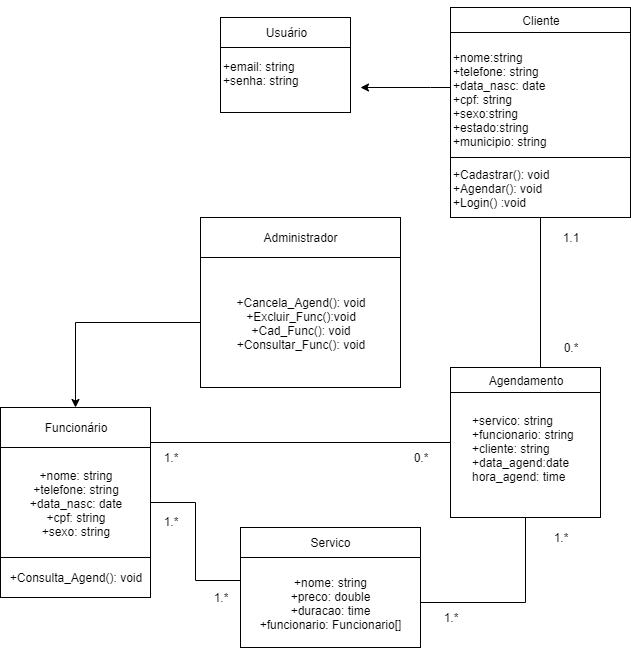

The diagram above was exported from draw.io. Its source (the exported page's mxGraphModel, read from the mxfile embedded in the PNG):
<mxGraphModel dx="1248" dy="661" grid="1" gridSize="10" guides="1" tooltips="1" connect="1" arrows="1" fold="1" page="1" pageScale="1" pageWidth="827" pageHeight="1169" math="0" shadow="0">
  <root>
    <mxCell id="0" />
    <mxCell id="1" parent="0" />
    <mxCell id="sxKJltEPXNIVeqz20L18-1" value="+email: string&lt;br&gt;+senha: string" style="rounded=0;whiteSpace=wrap;html=1;align=left;" parent="1" vertex="1">
      <mxGeometry x="360" y="95" width="130" height="80" as="geometry" />
    </mxCell>
    <mxCell id="sxKJltEPXNIVeqz20L18-2" value="Usuário" style="rounded=0;whiteSpace=wrap;html=1;" parent="1" vertex="1">
      <mxGeometry x="360" y="80" width="130" height="30" as="geometry" />
    </mxCell>
    <mxCell id="sxKJltEPXNIVeqz20L18-9" style="edgeStyle=orthogonalEdgeStyle;rounded=0;orthogonalLoop=1;jettySize=auto;html=1;" parent="1" source="sxKJltEPXNIVeqz20L18-3" edge="1">
      <mxGeometry relative="1" as="geometry">
        <mxPoint x="500" y="150" as="targetPoint" />
        <Array as="points">
          <mxPoint x="570" y="150" />
          <mxPoint x="570" y="150" />
        </Array>
      </mxGeometry>
    </mxCell>
    <mxCell id="sxKJltEPXNIVeqz20L18-11" style="edgeStyle=orthogonalEdgeStyle;rounded=0;orthogonalLoop=1;jettySize=auto;html=1;exitX=0.5;exitY=0;exitDx=0;exitDy=0;entryX=0.5;entryY=0;entryDx=0;entryDy=0;" parent="1" source="sxKJltEPXNIVeqz20L18-3" target="sxKJltEPXNIVeqz20L18-4" edge="1">
      <mxGeometry relative="1" as="geometry" />
    </mxCell>
    <mxCell id="sxKJltEPXNIVeqz20L18-3" value="&lt;div&gt;&lt;span&gt;+nome:string&lt;/span&gt;&lt;/div&gt;&lt;div&gt;&lt;span&gt;+telefone: string&lt;/span&gt;&lt;/div&gt;&lt;div&gt;&lt;span&gt;+data_nasc: date&lt;/span&gt;&lt;/div&gt;&lt;div&gt;&lt;span&gt;+cpf: string&lt;/span&gt;&lt;/div&gt;&lt;div&gt;&lt;span&gt;+sexo:string&lt;/span&gt;&lt;/div&gt;&lt;div&gt;&lt;span&gt;+estado:string&lt;/span&gt;&lt;/div&gt;&lt;div&gt;&lt;span&gt;+municipio: string&lt;/span&gt;&lt;/div&gt;" style="whiteSpace=wrap;html=1;aspect=fixed;shadow=0;align=left;" parent="1" vertex="1">
      <mxGeometry x="590" y="70" width="180" height="180" as="geometry" />
    </mxCell>
    <mxCell id="sxKJltEPXNIVeqz20L18-4" value="Cliente" style="rounded=0;whiteSpace=wrap;html=1;" parent="1" vertex="1">
      <mxGeometry x="590" y="70" width="180" height="25" as="geometry" />
    </mxCell>
    <mxCell id="sxKJltEPXNIVeqz20L18-16" style="edgeStyle=orthogonalEdgeStyle;rounded=0;orthogonalLoop=1;jettySize=auto;html=1;entryX=0.6;entryY=0;entryDx=0;entryDy=0;entryPerimeter=0;endArrow=none;endFill=0;" parent="1" source="sxKJltEPXNIVeqz20L18-5" target="sxKJltEPXNIVeqz20L18-12" edge="1">
      <mxGeometry relative="1" as="geometry" />
    </mxCell>
    <mxCell id="sxKJltEPXNIVeqz20L18-5" value="+Cadastrar(): void&lt;br&gt;+Agendar(): void&lt;br&gt;+Login() :void" style="rounded=0;whiteSpace=wrap;html=1;align=left;" parent="1" vertex="1">
      <mxGeometry x="590" y="220" width="180" height="60" as="geometry" />
    </mxCell>
    <mxCell id="sxKJltEPXNIVeqz20L18-22" style="edgeStyle=orthogonalEdgeStyle;rounded=0;orthogonalLoop=1;jettySize=auto;html=1;exitX=0.5;exitY=1;exitDx=0;exitDy=0;entryX=1;entryY=0.5;entryDx=0;entryDy=0;endArrow=none;endFill=0;" parent="1" source="sxKJltEPXNIVeqz20L18-10" target="sxKJltEPXNIVeqz20L18-19" edge="1">
      <mxGeometry relative="1" as="geometry" />
    </mxCell>
    <mxCell id="sxKJltEPXNIVeqz20L18-32" style="edgeStyle=orthogonalEdgeStyle;rounded=0;orthogonalLoop=1;jettySize=auto;html=1;exitX=0;exitY=0.5;exitDx=0;exitDy=0;entryX=1;entryY=-0.045;entryDx=0;entryDy=0;entryPerimeter=0;endArrow=none;endFill=0;" parent="1" source="sxKJltEPXNIVeqz20L18-10" target="sxKJltEPXNIVeqz20L18-31" edge="1">
      <mxGeometry relative="1" as="geometry" />
    </mxCell>
    <mxCell id="sxKJltEPXNIVeqz20L18-10" value="" style="whiteSpace=wrap;html=1;aspect=fixed;shadow=0;" parent="1" vertex="1">
      <mxGeometry x="590" y="430" width="150" height="150" as="geometry" />
    </mxCell>
    <mxCell id="sxKJltEPXNIVeqz20L18-12" value="Agendamento" style="rounded=0;whiteSpace=wrap;html=1;shadow=0;" parent="1" vertex="1">
      <mxGeometry x="590" y="430" width="150" height="25" as="geometry" />
    </mxCell>
    <mxCell id="sxKJltEPXNIVeqz20L18-13" value="+servico: string&lt;br&gt;+funcionario: string&lt;br&gt;+cliente: string&lt;br&gt;+data_agend:date&lt;br&gt;hora_agend: time" style="text;html=1;strokeColor=none;fillColor=none;align=left;verticalAlign=middle;whiteSpace=wrap;rounded=0;shadow=0;" parent="1" vertex="1">
      <mxGeometry x="610" y="455" width="110" height="110" as="geometry" />
    </mxCell>
    <mxCell id="sxKJltEPXNIVeqz20L18-17" value="1.1" style="text;html=1;strokeColor=none;fillColor=none;align=center;verticalAlign=middle;whiteSpace=wrap;rounded=0;shadow=0;" parent="1" vertex="1">
      <mxGeometry x="690" y="290" width="40" height="20" as="geometry" />
    </mxCell>
    <mxCell id="sxKJltEPXNIVeqz20L18-18" value="0.*" style="text;html=1;strokeColor=none;fillColor=none;align=center;verticalAlign=middle;whiteSpace=wrap;rounded=0;shadow=0;" parent="1" vertex="1">
      <mxGeometry x="690" y="400" width="40" height="20" as="geometry" />
    </mxCell>
    <mxCell id="sxKJltEPXNIVeqz20L18-33" style="edgeStyle=orthogonalEdgeStyle;rounded=0;orthogonalLoop=1;jettySize=auto;html=1;exitX=0;exitY=0.25;exitDx=0;exitDy=0;entryX=1;entryY=0.5;entryDx=0;entryDy=0;endArrow=none;endFill=0;" parent="1" source="sxKJltEPXNIVeqz20L18-19" target="sxKJltEPXNIVeqz20L18-31" edge="1">
      <mxGeometry relative="1" as="geometry" />
    </mxCell>
    <mxCell id="sxKJltEPXNIVeqz20L18-19" value="" style="rounded=0;whiteSpace=wrap;html=1;shadow=0;" parent="1" vertex="1">
      <mxGeometry x="380" y="620" width="180" height="90" as="geometry" />
    </mxCell>
    <mxCell id="sxKJltEPXNIVeqz20L18-20" value="Servico" style="rounded=0;whiteSpace=wrap;html=1;shadow=0;" parent="1" vertex="1">
      <mxGeometry x="380" y="590" width="180" height="30" as="geometry" />
    </mxCell>
    <mxCell id="sxKJltEPXNIVeqz20L18-21" value="+nome: string&lt;br&gt;+preco: double&lt;br&gt;+duracao: time&lt;br&gt;+funcionario: Funcionario[]" style="text;html=1;strokeColor=none;fillColor=none;align=center;verticalAlign=middle;whiteSpace=wrap;rounded=0;shadow=0;" parent="1" vertex="1">
      <mxGeometry x="390" y="620" width="160" height="90" as="geometry" />
    </mxCell>
    <mxCell id="sxKJltEPXNIVeqz20L18-23" value="1.*" style="text;html=1;strokeColor=none;fillColor=none;align=center;verticalAlign=middle;whiteSpace=wrap;rounded=0;shadow=0;" parent="1" vertex="1">
      <mxGeometry x="680" y="590" width="40" height="20" as="geometry" />
    </mxCell>
    <mxCell id="sxKJltEPXNIVeqz20L18-24" value="1.*" style="text;html=1;strokeColor=none;fillColor=none;align=center;verticalAlign=middle;whiteSpace=wrap;rounded=0;shadow=0;" parent="1" vertex="1">
      <mxGeometry x="570" y="670" width="40" height="20" as="geometry" />
    </mxCell>
    <mxCell id="sxKJltEPXNIVeqz20L18-27" value="Funcionário" style="rounded=0;whiteSpace=wrap;html=1;shadow=0;" parent="1" vertex="1">
      <mxGeometry x="140" y="470" width="150" height="40" as="geometry" />
    </mxCell>
    <mxCell id="sxKJltEPXNIVeqz20L18-28" value="" style="rounded=0;whiteSpace=wrap;html=1;shadow=0;" parent="1" vertex="1">
      <mxGeometry x="140" y="510" width="150" height="110" as="geometry" />
    </mxCell>
    <mxCell id="sxKJltEPXNIVeqz20L18-29" value="+Consulta_Agend(): void" style="rounded=0;whiteSpace=wrap;html=1;shadow=0;" parent="1" vertex="1">
      <mxGeometry x="140" y="620" width="150" height="40" as="geometry" />
    </mxCell>
    <mxCell id="sxKJltEPXNIVeqz20L18-31" value="+nome: string&lt;br&gt;+telefone: string&lt;br&gt;+data_nasc: date&lt;br&gt;+cpf: string&lt;br&gt;+sexo: string" style="text;html=1;strokeColor=none;fillColor=none;align=center;verticalAlign=middle;whiteSpace=wrap;rounded=0;shadow=0;" parent="1" vertex="1">
      <mxGeometry x="140" y="510" width="150" height="110" as="geometry" />
    </mxCell>
    <mxCell id="sxKJltEPXNIVeqz20L18-34" value="1.*" style="text;html=1;strokeColor=none;fillColor=none;align=center;verticalAlign=middle;whiteSpace=wrap;rounded=0;shadow=0;" parent="1" vertex="1">
      <mxGeometry x="290" y="574" width="40" height="20" as="geometry" />
    </mxCell>
    <mxCell id="sxKJltEPXNIVeqz20L18-35" value="1.*" style="text;html=1;strokeColor=none;fillColor=none;align=center;verticalAlign=middle;whiteSpace=wrap;rounded=0;shadow=0;" parent="1" vertex="1">
      <mxGeometry x="290" y="510" width="40" height="20" as="geometry" />
    </mxCell>
    <mxCell id="sxKJltEPXNIVeqz20L18-36" value="1.*" style="text;html=1;strokeColor=none;fillColor=none;align=center;verticalAlign=middle;whiteSpace=wrap;rounded=0;shadow=0;" parent="1" vertex="1">
      <mxGeometry x="340" y="650" width="40" height="20" as="geometry" />
    </mxCell>
    <mxCell id="sxKJltEPXNIVeqz20L18-37" value="0.*" style="text;html=1;strokeColor=none;fillColor=none;align=center;verticalAlign=middle;whiteSpace=wrap;rounded=0;shadow=0;" parent="1" vertex="1">
      <mxGeometry x="540" y="510" width="40" height="20" as="geometry" />
    </mxCell>
    <mxCell id="sxKJltEPXNIVeqz20L18-39" value="" style="rounded=0;whiteSpace=wrap;html=1;shadow=0;" parent="1" vertex="1">
      <mxGeometry x="340" y="280" width="200" height="170" as="geometry" />
    </mxCell>
    <mxCell id="sxKJltEPXNIVeqz20L18-40" value="Administrador" style="rounded=0;whiteSpace=wrap;html=1;shadow=0;" parent="1" vertex="1">
      <mxGeometry x="340" y="280" width="200" height="40" as="geometry" />
    </mxCell>
    <mxCell id="sxKJltEPXNIVeqz20L18-42" style="edgeStyle=orthogonalEdgeStyle;rounded=0;orthogonalLoop=1;jettySize=auto;html=1;exitX=0;exitY=0.5;exitDx=0;exitDy=0;entryX=0.5;entryY=0;entryDx=0;entryDy=0;endArrow=classic;endFill=1;" parent="1" source="sxKJltEPXNIVeqz20L18-41" target="sxKJltEPXNIVeqz20L18-27" edge="1">
      <mxGeometry relative="1" as="geometry" />
    </mxCell>
    <mxCell id="sxKJltEPXNIVeqz20L18-41" value="+Cancela_Agend(): void&lt;br&gt;+Excluir_Func():void&lt;br&gt;+Cad_Func(): void&lt;br&gt;+Consultar_Func(): void&lt;br&gt;" style="text;html=1;strokeColor=none;fillColor=none;align=center;verticalAlign=middle;whiteSpace=wrap;rounded=0;shadow=0;" parent="1" vertex="1">
      <mxGeometry x="340" y="320" width="200" height="130" as="geometry" />
    </mxCell>
  </root>
</mxGraphModel>